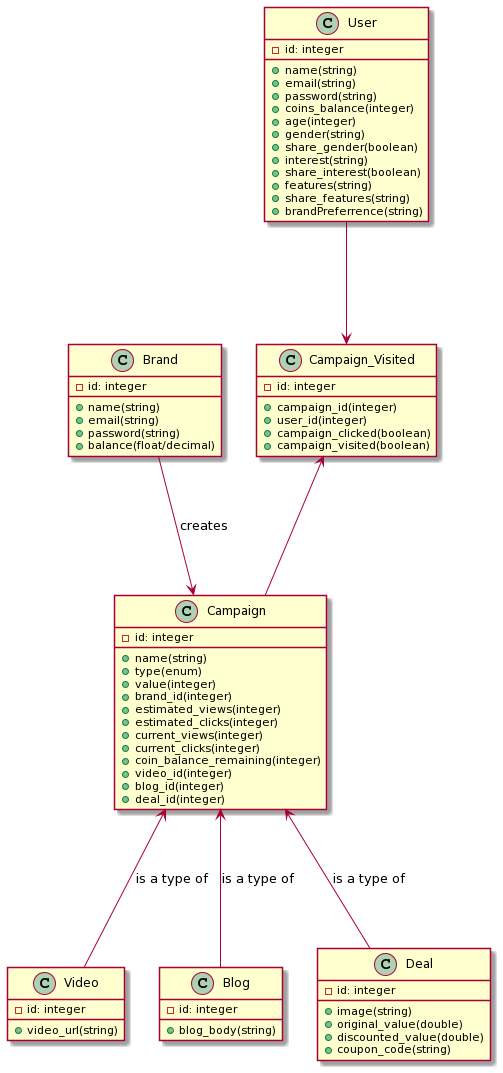

The diagram above was rendered by PlantUML. Its source (embedded in the PNG):
@startuml
class Brand{
    - id: integer

    + name(string)
    + email(string)
    + password(string)
    + balance(float/decimal)
}

class User{
    -id: integer

    + name(string)
    + email(string)
    + password(string)
    + coins_balance(integer)
    + age(integer)
    + gender(string)
    + share_gender(boolean)
    + interest(string)
    + share_interest(boolean)
    + features(string)
    + share_features(string)
    + brandPreferrence(string)
}

class Campaign{
    -id: integer

    + name(string)
    + type(enum)
    + value(integer)
    + brand_id(integer)
    + estimated_views(integer)
    + estimated_clicks(integer)
    + current_views(integer)
    + current_clicks(integer)
    + coin_balance_remaining(integer)
    + video_id(integer)
    + blog_id(integer)
    + deal_id(integer)
}

class Video{
    - id: integer

    + video_url(string)
}

class Blog{
    -id: integer

    + blog_body(string)
}

class Deal{
    - id: integer

    + image(string)
    + original_value(double)
    + discounted_value(double)
    + coupon_code(string)
}

class Campaign_Visited{
    -id: integer

    + campaign_id(integer)
    + user_id(integer)
    + campaign_clicked(boolean)
    + campaign_visited(boolean)
}

Brand ---> Campaign : creates
Campaign <--- Video : is a type of
Campaign <--- Blog : is a type of
Campaign <--- Deal : is a type of
Campaign_Visited <--- Campaign
User ---> Campaign_Visited
@enduml